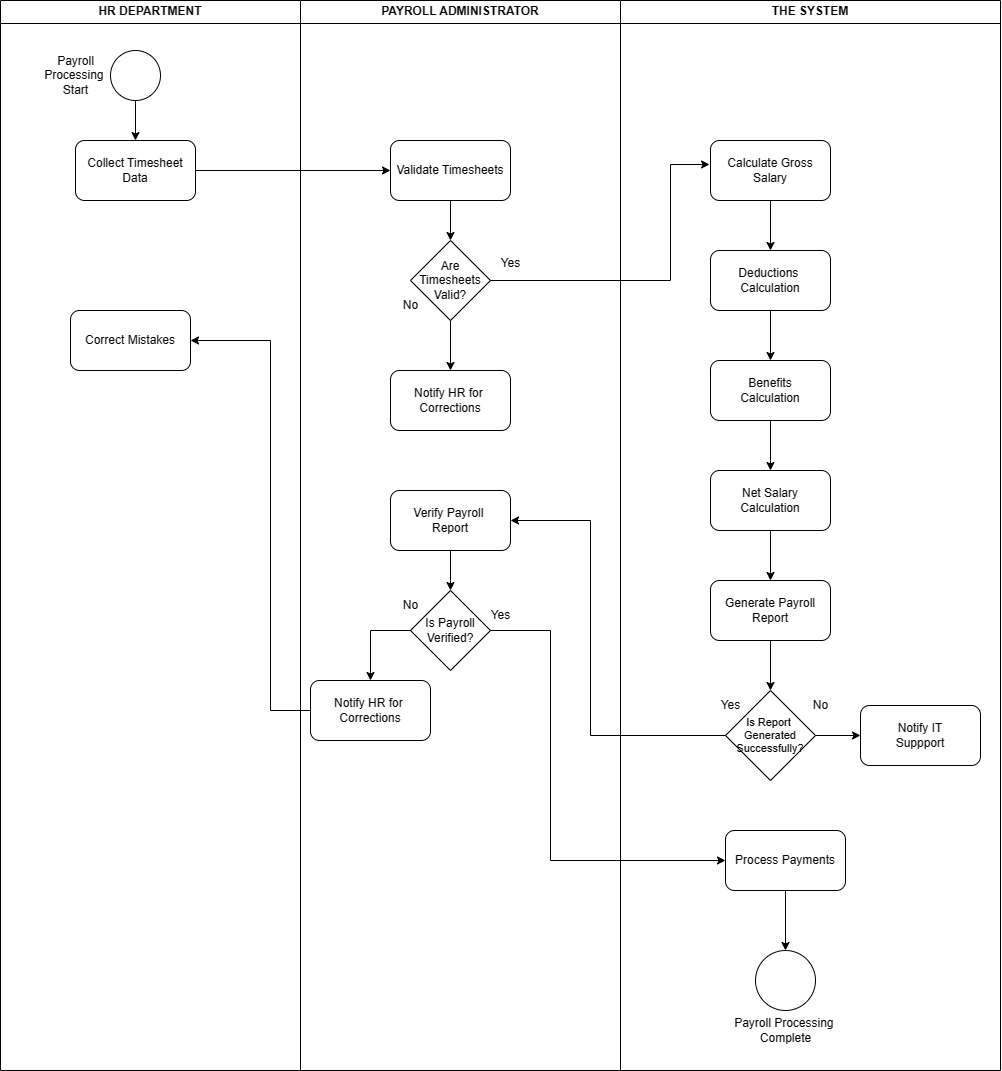

The diagram above was exported from draw.io. Its source (the exported page's mxGraphModel, read from the mxfile embedded in the PNG):
<mxGraphModel dx="1189" dy="676" grid="1" gridSize="10" guides="1" tooltips="1" connect="1" arrows="1" fold="1" page="1" pageScale="1" pageWidth="827" pageHeight="1169" background="#ffffff" math="0" shadow="0">
  <root>
    <mxCell id="0" />
    <mxCell id="1" parent="0" />
    <mxCell id="V49bgAa_4UoBXt0xvbtB-1" value="HR DEPARTMENT" style="swimlane;whiteSpace=wrap;html=1;" parent="1" vertex="1">
      <mxGeometry x="50" y="130" width="300" height="1070" as="geometry" />
    </mxCell>
    <mxCell id="V49bgAa_4UoBXt0xvbtB-4" value="" style="ellipse;whiteSpace=wrap;html=1;aspect=fixed;fillColor=default;" parent="V49bgAa_4UoBXt0xvbtB-1" vertex="1">
      <mxGeometry x="110" y="50" width="50" height="50" as="geometry" />
    </mxCell>
    <mxCell id="V49bgAa_4UoBXt0xvbtB-5" value="Payroll &lt;br&gt;Processing&amp;nbsp;&lt;br&gt;Start" style="text;html=1;align=center;verticalAlign=middle;resizable=0;points=[];autosize=1;strokeColor=none;fillColor=none;" parent="V49bgAa_4UoBXt0xvbtB-1" vertex="1">
      <mxGeometry x="30" y="45" width="90" height="60" as="geometry" />
    </mxCell>
    <mxCell id="V49bgAa_4UoBXt0xvbtB-7" value="Collect Timesheet&lt;br&gt;Data" style="rounded=1;whiteSpace=wrap;html=1;" parent="V49bgAa_4UoBXt0xvbtB-1" vertex="1">
      <mxGeometry x="75" y="140" width="120" height="60" as="geometry" />
    </mxCell>
    <mxCell id="V49bgAa_4UoBXt0xvbtB-6" value="" style="endArrow=classic;html=1;rounded=0;exitX=0.5;exitY=1;exitDx=0;exitDy=0;entryX=0.5;entryY=0;entryDx=0;entryDy=0;" parent="V49bgAa_4UoBXt0xvbtB-1" source="V49bgAa_4UoBXt0xvbtB-4" target="V49bgAa_4UoBXt0xvbtB-7" edge="1">
      <mxGeometry width="50" height="50" relative="1" as="geometry">
        <mxPoint x="310" y="220" as="sourcePoint" />
        <mxPoint x="135" y="150" as="targetPoint" />
      </mxGeometry>
    </mxCell>
    <mxCell id="V49bgAa_4UoBXt0xvbtB-81" value="Correct Mistakes" style="rounded=1;whiteSpace=wrap;html=1;" parent="V49bgAa_4UoBXt0xvbtB-1" vertex="1">
      <mxGeometry x="70" y="310" width="120" height="60" as="geometry" />
    </mxCell>
    <mxCell id="V49bgAa_4UoBXt0xvbtB-2" value="PAYROLL ADMINISTRATOR" style="swimlane;whiteSpace=wrap;html=1;" parent="1" vertex="1">
      <mxGeometry x="350" y="130" width="320" height="1070" as="geometry" />
    </mxCell>
    <mxCell id="V49bgAa_4UoBXt0xvbtB-8" value="Validate Timesheets" style="rounded=1;whiteSpace=wrap;html=1;" parent="V49bgAa_4UoBXt0xvbtB-2" vertex="1">
      <mxGeometry x="90" y="140" width="120" height="60" as="geometry" />
    </mxCell>
    <mxCell id="V49bgAa_4UoBXt0xvbtB-15" value="Are Timesheets&lt;br&gt;Valid?" style="rhombus;whiteSpace=wrap;html=1;" parent="V49bgAa_4UoBXt0xvbtB-2" vertex="1">
      <mxGeometry x="110" y="240" width="80" height="80" as="geometry" />
    </mxCell>
    <mxCell id="V49bgAa_4UoBXt0xvbtB-16" value="" style="endArrow=classic;html=1;rounded=0;exitX=0.5;exitY=1;exitDx=0;exitDy=0;entryX=0.5;entryY=0;entryDx=0;entryDy=0;" parent="V49bgAa_4UoBXt0xvbtB-2" source="V49bgAa_4UoBXt0xvbtB-8" target="V49bgAa_4UoBXt0xvbtB-15" edge="1">
      <mxGeometry width="50" height="50" relative="1" as="geometry">
        <mxPoint x="150" y="290" as="sourcePoint" />
        <mxPoint x="200" y="240" as="targetPoint" />
      </mxGeometry>
    </mxCell>
    <mxCell id="V49bgAa_4UoBXt0xvbtB-18" value="No" style="text;html=1;align=center;verticalAlign=middle;resizable=0;points=[];autosize=1;strokeColor=none;fillColor=none;" parent="V49bgAa_4UoBXt0xvbtB-2" vertex="1">
      <mxGeometry x="90" y="290" width="40" height="30" as="geometry" />
    </mxCell>
    <mxCell id="V49bgAa_4UoBXt0xvbtB-24" value="Notify HR for&amp;nbsp;&lt;br&gt;Corrections" style="rounded=1;whiteSpace=wrap;html=1;" parent="V49bgAa_4UoBXt0xvbtB-2" vertex="1">
      <mxGeometry x="90" y="370" width="120" height="60" as="geometry" />
    </mxCell>
    <mxCell id="V49bgAa_4UoBXt0xvbtB-23" value="" style="endArrow=classic;html=1;rounded=0;exitX=0.5;exitY=1;exitDx=0;exitDy=0;entryX=0.5;entryY=0;entryDx=0;entryDy=0;" parent="V49bgAa_4UoBXt0xvbtB-2" source="V49bgAa_4UoBXt0xvbtB-15" target="V49bgAa_4UoBXt0xvbtB-24" edge="1">
      <mxGeometry width="50" height="50" relative="1" as="geometry">
        <mxPoint x="150" y="370" as="sourcePoint" />
        <mxPoint x="150" y="380" as="targetPoint" />
      </mxGeometry>
    </mxCell>
    <mxCell id="V49bgAa_4UoBXt0xvbtB-43" value="Verify Payroll&amp;nbsp;&lt;br&gt;Report" style="rounded=1;whiteSpace=wrap;html=1;" parent="V49bgAa_4UoBXt0xvbtB-2" vertex="1">
      <mxGeometry x="90" y="490" width="120" height="60" as="geometry" />
    </mxCell>
    <mxCell id="V49bgAa_4UoBXt0xvbtB-44" value="Is Payroll&lt;br&gt;Verified?" style="rhombus;whiteSpace=wrap;html=1;" parent="V49bgAa_4UoBXt0xvbtB-2" vertex="1">
      <mxGeometry x="110" y="590" width="80" height="80" as="geometry" />
    </mxCell>
    <mxCell id="V49bgAa_4UoBXt0xvbtB-46" value="No" style="text;html=1;align=center;verticalAlign=middle;resizable=0;points=[];autosize=1;strokeColor=none;fillColor=none;" parent="V49bgAa_4UoBXt0xvbtB-2" vertex="1">
      <mxGeometry x="90" y="590" width="40" height="30" as="geometry" />
    </mxCell>
    <mxCell id="V49bgAa_4UoBXt0xvbtB-45" value="Yes" style="text;html=1;align=center;verticalAlign=middle;resizable=0;points=[];autosize=1;strokeColor=none;fillColor=none;" parent="V49bgAa_4UoBXt0xvbtB-2" vertex="1">
      <mxGeometry x="180" y="600" width="40" height="30" as="geometry" />
    </mxCell>
    <mxCell id="V49bgAa_4UoBXt0xvbtB-74" value="Notify HR for&amp;nbsp;&lt;br&gt;Corrections" style="rounded=1;whiteSpace=wrap;html=1;" parent="V49bgAa_4UoBXt0xvbtB-2" vertex="1">
      <mxGeometry x="10" y="680" width="120" height="60" as="geometry" />
    </mxCell>
    <mxCell id="V49bgAa_4UoBXt0xvbtB-75" value="" style="endArrow=classic;html=1;rounded=0;exitX=0;exitY=0.5;exitDx=0;exitDy=0;entryX=0.5;entryY=0;entryDx=0;entryDy=0;" parent="V49bgAa_4UoBXt0xvbtB-2" source="V49bgAa_4UoBXt0xvbtB-44" target="V49bgAa_4UoBXt0xvbtB-74" edge="1">
      <mxGeometry width="50" height="50" relative="1" as="geometry">
        <mxPoint x="90" y="600" as="sourcePoint" />
        <mxPoint x="140" y="550" as="targetPoint" />
        <Array as="points">
          <mxPoint x="70" y="630" />
        </Array>
      </mxGeometry>
    </mxCell>
    <mxCell id="V49bgAa_4UoBXt0xvbtB-76" value="" style="endArrow=classic;html=1;rounded=0;exitX=0.5;exitY=1;exitDx=0;exitDy=0;entryX=0.5;entryY=0;entryDx=0;entryDy=0;" parent="V49bgAa_4UoBXt0xvbtB-2" source="V49bgAa_4UoBXt0xvbtB-43" target="V49bgAa_4UoBXt0xvbtB-44" edge="1">
      <mxGeometry width="50" height="50" relative="1" as="geometry">
        <mxPoint x="90" y="600" as="sourcePoint" />
        <mxPoint x="140" y="550" as="targetPoint" />
      </mxGeometry>
    </mxCell>
    <mxCell id="V49bgAa_4UoBXt0xvbtB-11" value="" style="endArrow=classic;html=1;rounded=0;exitX=1;exitY=0.5;exitDx=0;exitDy=0;entryX=0;entryY=0.5;entryDx=0;entryDy=0;" parent="1" source="V49bgAa_4UoBXt0xvbtB-7" target="V49bgAa_4UoBXt0xvbtB-8" edge="1">
      <mxGeometry width="50" height="50" relative="1" as="geometry">
        <mxPoint x="390" y="270" as="sourcePoint" />
        <mxPoint x="440" y="220" as="targetPoint" />
      </mxGeometry>
    </mxCell>
    <mxCell id="V49bgAa_4UoBXt0xvbtB-12" value="THE SYSTEM" style="swimlane;whiteSpace=wrap;html=1;" parent="1" vertex="1">
      <mxGeometry x="670" y="130" width="380" height="1070" as="geometry" />
    </mxCell>
    <mxCell id="V49bgAa_4UoBXt0xvbtB-13" value="Calculate Gross&lt;br&gt;Salary" style="rounded=1;whiteSpace=wrap;html=1;" parent="V49bgAa_4UoBXt0xvbtB-12" vertex="1">
      <mxGeometry x="90" y="140" width="120" height="60" as="geometry" />
    </mxCell>
    <mxCell id="V49bgAa_4UoBXt0xvbtB-25" value="Deductions&amp;nbsp;&lt;br&gt;Calculation" style="rounded=1;whiteSpace=wrap;html=1;" parent="V49bgAa_4UoBXt0xvbtB-12" vertex="1">
      <mxGeometry x="90" y="250" width="120" height="60" as="geometry" />
    </mxCell>
    <mxCell id="V49bgAa_4UoBXt0xvbtB-26" value="Benefits &lt;br&gt;Calculation" style="rounded=1;whiteSpace=wrap;html=1;" parent="V49bgAa_4UoBXt0xvbtB-12" vertex="1">
      <mxGeometry x="90" y="360" width="120" height="60" as="geometry" />
    </mxCell>
    <mxCell id="V49bgAa_4UoBXt0xvbtB-28" value="Net Salary&lt;br&gt;Calculation" style="rounded=1;whiteSpace=wrap;html=1;" parent="V49bgAa_4UoBXt0xvbtB-12" vertex="1">
      <mxGeometry x="90" y="470" width="120" height="60" as="geometry" />
    </mxCell>
    <mxCell id="V49bgAa_4UoBXt0xvbtB-29" value="Generate Payroll&lt;br&gt;Report" style="rounded=1;whiteSpace=wrap;html=1;" parent="V49bgAa_4UoBXt0xvbtB-12" vertex="1">
      <mxGeometry x="90" y="580" width="120" height="60" as="geometry" />
    </mxCell>
    <mxCell id="V49bgAa_4UoBXt0xvbtB-30" value="Is Report&amp;nbsp;&lt;br style=&quot;font-size: 11px;&quot;&gt;Generated&lt;br style=&quot;font-size: 11px;&quot;&gt;Successfully?" style="rhombus;whiteSpace=wrap;html=1;fontSize=11;" parent="V49bgAa_4UoBXt0xvbtB-12" vertex="1">
      <mxGeometry x="105" y="690" width="90" height="90" as="geometry" />
    </mxCell>
    <mxCell id="V49bgAa_4UoBXt0xvbtB-31" value="&lt;blockquote style=&quot;margin: 0 0 0 40px; border: none; padding: 0px;&quot;&gt;Yes&lt;/blockquote&gt;" style="text;html=1;align=center;verticalAlign=middle;resizable=0;points=[];autosize=1;strokeColor=none;fillColor=none;" parent="V49bgAa_4UoBXt0xvbtB-12" vertex="1">
      <mxGeometry x="50" y="690" width="80" height="30" as="geometry" />
    </mxCell>
    <mxCell id="V49bgAa_4UoBXt0xvbtB-33" value="No" style="text;html=1;align=center;verticalAlign=middle;resizable=0;points=[];autosize=1;strokeColor=none;fillColor=none;" parent="V49bgAa_4UoBXt0xvbtB-12" vertex="1">
      <mxGeometry x="180" y="690" width="40" height="30" as="geometry" />
    </mxCell>
    <mxCell id="V49bgAa_4UoBXt0xvbtB-48" value="Process Payments" style="rounded=1;whiteSpace=wrap;html=1;fontSize=12;" parent="V49bgAa_4UoBXt0xvbtB-12" vertex="1">
      <mxGeometry x="105" y="830" width="120" height="60" as="geometry" />
    </mxCell>
    <mxCell id="V49bgAa_4UoBXt0xvbtB-49" value="" style="ellipse;whiteSpace=wrap;html=1;aspect=fixed;" parent="V49bgAa_4UoBXt0xvbtB-12" vertex="1">
      <mxGeometry x="135" y="950" width="60" height="60" as="geometry" />
    </mxCell>
    <mxCell id="V49bgAa_4UoBXt0xvbtB-50" value="Payroll Processing&amp;nbsp;&lt;br&gt;Complete" style="text;html=1;align=center;verticalAlign=middle;resizable=0;points=[];autosize=1;strokeColor=none;fillColor=none;" parent="V49bgAa_4UoBXt0xvbtB-12" vertex="1">
      <mxGeometry x="100" y="1010" width="130" height="40" as="geometry" />
    </mxCell>
    <mxCell id="V49bgAa_4UoBXt0xvbtB-51" value="" style="endArrow=classic;html=1;rounded=0;exitX=0.5;exitY=1;exitDx=0;exitDy=0;entryX=0.5;entryY=0;entryDx=0;entryDy=0;" parent="V49bgAa_4UoBXt0xvbtB-12" source="V49bgAa_4UoBXt0xvbtB-13" target="V49bgAa_4UoBXt0xvbtB-25" edge="1">
      <mxGeometry width="50" height="50" relative="1" as="geometry">
        <mxPoint x="-210" y="390" as="sourcePoint" />
        <mxPoint x="-160" y="340" as="targetPoint" />
      </mxGeometry>
    </mxCell>
    <mxCell id="V49bgAa_4UoBXt0xvbtB-52" value="" style="endArrow=classic;html=1;rounded=0;exitX=0.5;exitY=1;exitDx=0;exitDy=0;entryX=0.5;entryY=0;entryDx=0;entryDy=0;" parent="V49bgAa_4UoBXt0xvbtB-12" source="V49bgAa_4UoBXt0xvbtB-25" target="V49bgAa_4UoBXt0xvbtB-26" edge="1">
      <mxGeometry width="50" height="50" relative="1" as="geometry">
        <mxPoint x="-210" y="390" as="sourcePoint" />
        <mxPoint x="-160" y="340" as="targetPoint" />
      </mxGeometry>
    </mxCell>
    <mxCell id="V49bgAa_4UoBXt0xvbtB-53" value="" style="endArrow=classic;html=1;rounded=0;exitX=0.5;exitY=1;exitDx=0;exitDy=0;entryX=0.5;entryY=0;entryDx=0;entryDy=0;" parent="V49bgAa_4UoBXt0xvbtB-12" source="V49bgAa_4UoBXt0xvbtB-26" target="V49bgAa_4UoBXt0xvbtB-28" edge="1">
      <mxGeometry width="50" height="50" relative="1" as="geometry">
        <mxPoint x="-210" y="500" as="sourcePoint" />
        <mxPoint x="-160" y="450" as="targetPoint" />
      </mxGeometry>
    </mxCell>
    <mxCell id="V49bgAa_4UoBXt0xvbtB-54" value="" style="endArrow=classic;html=1;rounded=0;exitX=0.5;exitY=1;exitDx=0;exitDy=0;entryX=0.5;entryY=0;entryDx=0;entryDy=0;" parent="V49bgAa_4UoBXt0xvbtB-12" source="V49bgAa_4UoBXt0xvbtB-28" target="V49bgAa_4UoBXt0xvbtB-29" edge="1">
      <mxGeometry width="50" height="50" relative="1" as="geometry">
        <mxPoint x="-210" y="600" as="sourcePoint" />
        <mxPoint x="-160" y="550" as="targetPoint" />
      </mxGeometry>
    </mxCell>
    <mxCell id="V49bgAa_4UoBXt0xvbtB-56" value="" style="endArrow=classic;html=1;rounded=0;exitX=0.5;exitY=1;exitDx=0;exitDy=0;entryX=0.5;entryY=0;entryDx=0;entryDy=0;" parent="V49bgAa_4UoBXt0xvbtB-12" source="V49bgAa_4UoBXt0xvbtB-29" target="V49bgAa_4UoBXt0xvbtB-30" edge="1">
      <mxGeometry width="50" height="50" relative="1" as="geometry">
        <mxPoint x="-210" y="600" as="sourcePoint" />
        <mxPoint x="-160" y="550" as="targetPoint" />
      </mxGeometry>
    </mxCell>
    <mxCell id="V49bgAa_4UoBXt0xvbtB-34" value="Notify IT&lt;br&gt;Suppport" style="rounded=1;whiteSpace=wrap;html=1;" parent="V49bgAa_4UoBXt0xvbtB-12" vertex="1">
      <mxGeometry x="240" y="705" width="120" height="60" as="geometry" />
    </mxCell>
    <mxCell id="V49bgAa_4UoBXt0xvbtB-61" value="" style="endArrow=classic;html=1;rounded=0;exitX=1;exitY=0.5;exitDx=0;exitDy=0;entryX=0;entryY=0.5;entryDx=0;entryDy=0;" parent="V49bgAa_4UoBXt0xvbtB-12" source="V49bgAa_4UoBXt0xvbtB-30" target="V49bgAa_4UoBXt0xvbtB-34" edge="1">
      <mxGeometry width="50" height="50" relative="1" as="geometry">
        <mxPoint x="-210" y="600" as="sourcePoint" />
        <mxPoint x="-160" y="550" as="targetPoint" />
      </mxGeometry>
    </mxCell>
    <mxCell id="V49bgAa_4UoBXt0xvbtB-82" value="" style="endArrow=classic;html=1;rounded=0;exitX=0.5;exitY=1;exitDx=0;exitDy=0;entryX=0.5;entryY=0;entryDx=0;entryDy=0;" parent="V49bgAa_4UoBXt0xvbtB-12" source="V49bgAa_4UoBXt0xvbtB-48" target="V49bgAa_4UoBXt0xvbtB-49" edge="1">
      <mxGeometry width="50" height="50" relative="1" as="geometry">
        <mxPoint x="-210" y="1030" as="sourcePoint" />
        <mxPoint x="-160" y="980" as="targetPoint" />
      </mxGeometry>
    </mxCell>
    <mxCell id="V49bgAa_4UoBXt0xvbtB-17" value="Yes" style="text;html=1;align=center;verticalAlign=middle;resizable=0;points=[];autosize=1;strokeColor=none;fillColor=none;" parent="1" vertex="1">
      <mxGeometry x="540" y="378" width="40" height="30" as="geometry" />
    </mxCell>
    <mxCell id="V49bgAa_4UoBXt0xvbtB-22" value="" style="endArrow=classic;html=1;rounded=0;exitX=1;exitY=0.5;exitDx=0;exitDy=0;entryX=-0.008;entryY=0.4;entryDx=0;entryDy=0;entryPerimeter=0;" parent="1" source="V49bgAa_4UoBXt0xvbtB-15" target="V49bgAa_4UoBXt0xvbtB-13" edge="1">
      <mxGeometry width="50" height="50" relative="1" as="geometry">
        <mxPoint x="520" y="420" as="sourcePoint" />
        <mxPoint x="570" y="370" as="targetPoint" />
        <Array as="points">
          <mxPoint x="720" y="410" />
          <mxPoint x="720" y="294" />
        </Array>
      </mxGeometry>
    </mxCell>
    <mxCell id="V49bgAa_4UoBXt0xvbtB-62" value="" style="endArrow=classic;html=1;rounded=0;exitX=0;exitY=0.5;exitDx=0;exitDy=0;entryX=1;entryY=0.5;entryDx=0;entryDy=0;" parent="1" source="V49bgAa_4UoBXt0xvbtB-30" target="V49bgAa_4UoBXt0xvbtB-43" edge="1">
      <mxGeometry width="50" height="50" relative="1" as="geometry">
        <mxPoint x="770" y="860" as="sourcePoint" />
        <mxPoint x="510" y="790" as="targetPoint" />
        <Array as="points">
          <mxPoint x="640" y="865" />
          <mxPoint x="640" y="650" />
        </Array>
      </mxGeometry>
    </mxCell>
    <mxCell id="V49bgAa_4UoBXt0xvbtB-77" value="" style="endArrow=classic;html=1;rounded=0;exitX=1;exitY=0.5;exitDx=0;exitDy=0;entryX=0;entryY=0.5;entryDx=0;entryDy=0;" parent="1" source="V49bgAa_4UoBXt0xvbtB-44" target="V49bgAa_4UoBXt0xvbtB-48" edge="1">
      <mxGeometry width="50" height="50" relative="1" as="geometry">
        <mxPoint x="520" y="800" as="sourcePoint" />
        <mxPoint x="580" y="970" as="targetPoint" />
        <Array as="points">
          <mxPoint x="600" y="760" />
          <mxPoint x="600" y="990" />
        </Array>
      </mxGeometry>
    </mxCell>
    <mxCell id="V49bgAa_4UoBXt0xvbtB-78" value="" style="endArrow=classic;html=1;rounded=0;exitX=0;exitY=0.5;exitDx=0;exitDy=0;" parent="1" source="V49bgAa_4UoBXt0xvbtB-74" edge="1">
      <mxGeometry width="50" height="50" relative="1" as="geometry">
        <mxPoint x="460" y="840" as="sourcePoint" />
        <mxPoint x="240" y="470" as="targetPoint" />
        <Array as="points">
          <mxPoint x="320" y="840" />
          <mxPoint x="320" y="470" />
        </Array>
      </mxGeometry>
    </mxCell>
  </root>
</mxGraphModel>